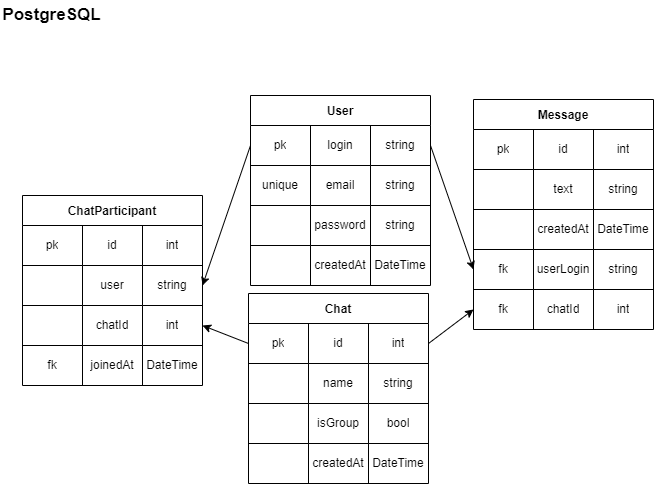

The diagram above was exported from draw.io. Its source (the exported page's mxGraphModel, read from the mxfile embedded in the PNG):
<mxGraphModel dx="878" dy="362" grid="0" gridSize="10" guides="1" tooltips="1" connect="1" arrows="1" fold="1" page="1" pageScale="1" pageWidth="827" pageHeight="583" background="#FFFFFF" math="0" shadow="0">
  <root>
    <mxCell id="0" />
    <mxCell id="1" parent="0" />
    <mxCell id="2" value="User" style="shape=table;startSize=30;container=1;collapsible=0;childLayout=tableLayout;fontStyle=1;align=center;strokeColor=#000000;" parent="1" vertex="1">
      <mxGeometry x="361" y="135" width="180" height="190" as="geometry" />
    </mxCell>
    <mxCell id="3" value="" style="shape=tableRow;horizontal=0;startSize=0;swimlaneHead=0;swimlaneBody=0;top=0;left=0;bottom=0;right=0;collapsible=0;dropTarget=0;fillColor=none;points=[[0,0.5],[1,0.5]];portConstraint=eastwest;" parent="2" vertex="1">
      <mxGeometry y="30" width="180" height="40" as="geometry" />
    </mxCell>
    <mxCell id="4" value="pk" style="shape=partialRectangle;html=1;whiteSpace=wrap;connectable=0;fillColor=none;top=0;left=0;bottom=0;right=0;overflow=hidden;fontColor=#050505;" parent="3" vertex="1">
      <mxGeometry width="60" height="40" as="geometry">
        <mxRectangle width="60" height="40" as="alternateBounds" />
      </mxGeometry>
    </mxCell>
    <mxCell id="5" value="login" style="shape=partialRectangle;html=1;whiteSpace=wrap;connectable=0;fillColor=none;top=0;left=0;bottom=0;right=0;overflow=hidden;fontColor=#050505;" parent="3" vertex="1">
      <mxGeometry x="60" width="60" height="40" as="geometry">
        <mxRectangle width="60" height="40" as="alternateBounds" />
      </mxGeometry>
    </mxCell>
    <mxCell id="6" value="string" style="shape=partialRectangle;html=1;whiteSpace=wrap;connectable=0;fillColor=none;top=0;left=0;bottom=0;right=0;overflow=hidden;fontColor=#050505;" parent="3" vertex="1">
      <mxGeometry x="120" width="60" height="40" as="geometry">
        <mxRectangle width="60" height="40" as="alternateBounds" />
      </mxGeometry>
    </mxCell>
    <mxCell id="7" value="" style="shape=tableRow;horizontal=0;startSize=0;swimlaneHead=0;swimlaneBody=0;top=0;left=0;bottom=0;right=0;collapsible=0;dropTarget=0;fillColor=none;points=[[0,0.5],[1,0.5]];portConstraint=eastwest;" parent="2" vertex="1">
      <mxGeometry y="70" width="180" height="40" as="geometry" />
    </mxCell>
    <mxCell id="8" value="unique" style="shape=partialRectangle;html=1;whiteSpace=wrap;connectable=0;fillColor=none;top=0;left=0;bottom=0;right=0;overflow=hidden;fontColor=#050505;" parent="7" vertex="1">
      <mxGeometry width="60" height="40" as="geometry">
        <mxRectangle width="60" height="40" as="alternateBounds" />
      </mxGeometry>
    </mxCell>
    <mxCell id="9" value="email" style="shape=partialRectangle;html=1;whiteSpace=wrap;connectable=0;fillColor=none;top=0;left=0;bottom=0;right=0;overflow=hidden;fontColor=#050505;" parent="7" vertex="1">
      <mxGeometry x="60" width="60" height="40" as="geometry">
        <mxRectangle width="60" height="40" as="alternateBounds" />
      </mxGeometry>
    </mxCell>
    <mxCell id="10" value="string" style="shape=partialRectangle;html=1;whiteSpace=wrap;connectable=0;fillColor=none;top=0;left=0;bottom=0;right=0;overflow=hidden;fontColor=#050505;" parent="7" vertex="1">
      <mxGeometry x="120" width="60" height="40" as="geometry">
        <mxRectangle width="60" height="40" as="alternateBounds" />
      </mxGeometry>
    </mxCell>
    <mxCell id="11" value="" style="shape=tableRow;horizontal=0;startSize=0;swimlaneHead=0;swimlaneBody=0;top=0;left=0;bottom=0;right=0;collapsible=0;dropTarget=0;fillColor=none;points=[[0,0.5],[1,0.5]];portConstraint=eastwest;" parent="2" vertex="1">
      <mxGeometry y="110" width="180" height="40" as="geometry" />
    </mxCell>
    <mxCell id="12" value="" style="shape=partialRectangle;html=1;whiteSpace=wrap;connectable=0;fillColor=none;top=0;left=0;bottom=0;right=0;overflow=hidden;fontColor=#050505;" parent="11" vertex="1">
      <mxGeometry width="60" height="40" as="geometry">
        <mxRectangle width="60" height="40" as="alternateBounds" />
      </mxGeometry>
    </mxCell>
    <mxCell id="13" value="password" style="shape=partialRectangle;html=1;whiteSpace=wrap;connectable=0;fillColor=none;top=0;left=0;bottom=0;right=0;overflow=hidden;fontColor=#050505;" parent="11" vertex="1">
      <mxGeometry x="60" width="60" height="40" as="geometry">
        <mxRectangle width="60" height="40" as="alternateBounds" />
      </mxGeometry>
    </mxCell>
    <mxCell id="14" value="string" style="shape=partialRectangle;html=1;whiteSpace=wrap;connectable=0;fillColor=none;top=0;left=0;bottom=0;right=0;overflow=hidden;fontColor=#050505;" parent="11" vertex="1">
      <mxGeometry x="120" width="60" height="40" as="geometry">
        <mxRectangle width="60" height="40" as="alternateBounds" />
      </mxGeometry>
    </mxCell>
    <mxCell id="15" style="shape=tableRow;horizontal=0;startSize=0;swimlaneHead=0;swimlaneBody=0;top=0;left=0;bottom=0;right=0;collapsible=0;dropTarget=0;fillColor=none;points=[[0,0.5],[1,0.5]];portConstraint=eastwest;" parent="2" vertex="1">
      <mxGeometry y="150" width="180" height="40" as="geometry" />
    </mxCell>
    <mxCell id="16" value="" style="shape=partialRectangle;html=1;whiteSpace=wrap;connectable=0;fillColor=none;top=0;left=0;bottom=0;right=0;overflow=hidden;fontColor=#050505;" parent="15" vertex="1">
      <mxGeometry width="60" height="40" as="geometry">
        <mxRectangle width="60" height="40" as="alternateBounds" />
      </mxGeometry>
    </mxCell>
    <mxCell id="17" value="createdAt" style="shape=partialRectangle;html=1;whiteSpace=wrap;connectable=0;fillColor=none;top=0;left=0;bottom=0;right=0;overflow=hidden;fontColor=#050505;" parent="15" vertex="1">
      <mxGeometry x="60" width="60" height="40" as="geometry">
        <mxRectangle width="60" height="40" as="alternateBounds" />
      </mxGeometry>
    </mxCell>
    <mxCell id="18" value="DateTime" style="shape=partialRectangle;html=1;whiteSpace=wrap;connectable=0;fillColor=none;top=0;left=0;bottom=0;right=0;overflow=hidden;fontColor=#050505;" parent="15" vertex="1">
      <mxGeometry x="120" width="60" height="40" as="geometry">
        <mxRectangle width="60" height="40" as="alternateBounds" />
      </mxGeometry>
    </mxCell>
    <mxCell id="19" value="&lt;b&gt;&lt;font style=&quot;font-size: 17px;&quot;&gt;PostgreSQL&lt;/font&gt;&lt;/b&gt;" style="text;html=1;align=center;verticalAlign=middle;whiteSpace=wrap;rounded=0;" parent="1" vertex="1">
      <mxGeometry x="111" y="40" width="103" height="30" as="geometry" />
    </mxCell>
    <mxCell id="20" value="Message" style="shape=table;startSize=30;container=1;collapsible=0;childLayout=tableLayout;fontStyle=1;align=center;strokeColor=#000000;" parent="1" vertex="1">
      <mxGeometry x="584" y="139" width="180" height="230" as="geometry" />
    </mxCell>
    <mxCell id="21" value="" style="shape=tableRow;horizontal=0;startSize=0;swimlaneHead=0;swimlaneBody=0;top=0;left=0;bottom=0;right=0;collapsible=0;dropTarget=0;fillColor=none;points=[[0,0.5],[1,0.5]];portConstraint=eastwest;" parent="20" vertex="1">
      <mxGeometry y="30" width="180" height="40" as="geometry" />
    </mxCell>
    <mxCell id="22" value="pk" style="shape=partialRectangle;html=1;whiteSpace=wrap;connectable=0;fillColor=none;top=0;left=0;bottom=0;right=0;overflow=hidden;fontColor=#050505;" parent="21" vertex="1">
      <mxGeometry width="60" height="40" as="geometry">
        <mxRectangle width="60" height="40" as="alternateBounds" />
      </mxGeometry>
    </mxCell>
    <mxCell id="23" value="id" style="shape=partialRectangle;html=1;whiteSpace=wrap;connectable=0;fillColor=none;top=0;left=0;bottom=0;right=0;overflow=hidden;fontColor=#050505;" parent="21" vertex="1">
      <mxGeometry x="60" width="60" height="40" as="geometry">
        <mxRectangle width="60" height="40" as="alternateBounds" />
      </mxGeometry>
    </mxCell>
    <mxCell id="24" value="int" style="shape=partialRectangle;html=1;whiteSpace=wrap;connectable=0;fillColor=none;top=0;left=0;bottom=0;right=0;overflow=hidden;fontColor=#050505;" parent="21" vertex="1">
      <mxGeometry x="120" width="60" height="40" as="geometry">
        <mxRectangle width="60" height="40" as="alternateBounds" />
      </mxGeometry>
    </mxCell>
    <mxCell id="25" value="" style="shape=tableRow;horizontal=0;startSize=0;swimlaneHead=0;swimlaneBody=0;top=0;left=0;bottom=0;right=0;collapsible=0;dropTarget=0;fillColor=none;points=[[0,0.5],[1,0.5]];portConstraint=eastwest;" parent="20" vertex="1">
      <mxGeometry y="70" width="180" height="40" as="geometry" />
    </mxCell>
    <mxCell id="26" value="" style="shape=partialRectangle;html=1;whiteSpace=wrap;connectable=0;fillColor=none;top=0;left=0;bottom=0;right=0;overflow=hidden;fontColor=#050505;" parent="25" vertex="1">
      <mxGeometry width="60" height="40" as="geometry">
        <mxRectangle width="60" height="40" as="alternateBounds" />
      </mxGeometry>
    </mxCell>
    <mxCell id="27" value="text" style="shape=partialRectangle;html=1;whiteSpace=wrap;connectable=0;fillColor=none;top=0;left=0;bottom=0;right=0;overflow=hidden;fontColor=#050505;" parent="25" vertex="1">
      <mxGeometry x="60" width="60" height="40" as="geometry">
        <mxRectangle width="60" height="40" as="alternateBounds" />
      </mxGeometry>
    </mxCell>
    <mxCell id="28" value="string" style="shape=partialRectangle;html=1;whiteSpace=wrap;connectable=0;fillColor=none;top=0;left=0;bottom=0;right=0;overflow=hidden;fontColor=#050505;" parent="25" vertex="1">
      <mxGeometry x="120" width="60" height="40" as="geometry">
        <mxRectangle width="60" height="40" as="alternateBounds" />
      </mxGeometry>
    </mxCell>
    <mxCell id="29" value="" style="shape=tableRow;horizontal=0;startSize=0;swimlaneHead=0;swimlaneBody=0;top=0;left=0;bottom=0;right=0;collapsible=0;dropTarget=0;fillColor=none;points=[[0,0.5],[1,0.5]];portConstraint=eastwest;" parent="20" vertex="1">
      <mxGeometry y="110" width="180" height="40" as="geometry" />
    </mxCell>
    <mxCell id="30" value="" style="shape=partialRectangle;html=1;whiteSpace=wrap;connectable=0;fillColor=none;top=0;left=0;bottom=0;right=0;overflow=hidden;fontColor=#050505;" parent="29" vertex="1">
      <mxGeometry width="60" height="40" as="geometry">
        <mxRectangle width="60" height="40" as="alternateBounds" />
      </mxGeometry>
    </mxCell>
    <mxCell id="31" value="createdAt" style="shape=partialRectangle;html=1;whiteSpace=wrap;connectable=0;fillColor=none;top=0;left=0;bottom=0;right=0;overflow=hidden;fontColor=#050505;" parent="29" vertex="1">
      <mxGeometry x="60" width="60" height="40" as="geometry">
        <mxRectangle width="60" height="40" as="alternateBounds" />
      </mxGeometry>
    </mxCell>
    <mxCell id="32" value="DateTime" style="shape=partialRectangle;html=1;whiteSpace=wrap;connectable=0;fillColor=none;top=0;left=0;bottom=0;right=0;overflow=hidden;fontColor=#050505;" parent="29" vertex="1">
      <mxGeometry x="120" width="60" height="40" as="geometry">
        <mxRectangle width="60" height="40" as="alternateBounds" />
      </mxGeometry>
    </mxCell>
    <mxCell id="58" style="shape=tableRow;horizontal=0;startSize=0;swimlaneHead=0;swimlaneBody=0;top=0;left=0;bottom=0;right=0;collapsible=0;dropTarget=0;fillColor=none;points=[[0,0.5],[1,0.5]];portConstraint=eastwest;" vertex="1" parent="20">
      <mxGeometry y="150" width="180" height="40" as="geometry" />
    </mxCell>
    <mxCell id="59" value="fk" style="shape=partialRectangle;html=1;whiteSpace=wrap;connectable=0;fillColor=none;top=0;left=0;bottom=0;right=0;overflow=hidden;fontColor=#050505;" vertex="1" parent="58">
      <mxGeometry width="60" height="40" as="geometry">
        <mxRectangle width="60" height="40" as="alternateBounds" />
      </mxGeometry>
    </mxCell>
    <mxCell id="60" value="userLogin" style="shape=partialRectangle;html=1;whiteSpace=wrap;connectable=0;fillColor=none;top=0;left=0;bottom=0;right=0;overflow=hidden;fontColor=#050505;" vertex="1" parent="58">
      <mxGeometry x="60" width="60" height="40" as="geometry">
        <mxRectangle width="60" height="40" as="alternateBounds" />
      </mxGeometry>
    </mxCell>
    <mxCell id="61" value="string" style="shape=partialRectangle;html=1;whiteSpace=wrap;connectable=0;fillColor=none;top=0;left=0;bottom=0;right=0;overflow=hidden;fontColor=#050505;" vertex="1" parent="58">
      <mxGeometry x="120" width="60" height="40" as="geometry">
        <mxRectangle width="60" height="40" as="alternateBounds" />
      </mxGeometry>
    </mxCell>
    <mxCell id="54" style="shape=tableRow;horizontal=0;startSize=0;swimlaneHead=0;swimlaneBody=0;top=0;left=0;bottom=0;right=0;collapsible=0;dropTarget=0;fillColor=none;points=[[0,0.5],[1,0.5]];portConstraint=eastwest;" vertex="1" parent="20">
      <mxGeometry y="190" width="180" height="40" as="geometry" />
    </mxCell>
    <mxCell id="55" value="fk" style="shape=partialRectangle;html=1;whiteSpace=wrap;connectable=0;fillColor=none;top=0;left=0;bottom=0;right=0;overflow=hidden;fontColor=#050505;" vertex="1" parent="54">
      <mxGeometry width="60" height="40" as="geometry">
        <mxRectangle width="60" height="40" as="alternateBounds" />
      </mxGeometry>
    </mxCell>
    <mxCell id="56" value="chatId" style="shape=partialRectangle;html=1;whiteSpace=wrap;connectable=0;fillColor=none;top=0;left=0;bottom=0;right=0;overflow=hidden;fontColor=#050505;" vertex="1" parent="54">
      <mxGeometry x="60" width="60" height="40" as="geometry">
        <mxRectangle width="60" height="40" as="alternateBounds" />
      </mxGeometry>
    </mxCell>
    <mxCell id="57" value="int" style="shape=partialRectangle;html=1;whiteSpace=wrap;connectable=0;fillColor=none;top=0;left=0;bottom=0;right=0;overflow=hidden;fontColor=#050505;" vertex="1" parent="54">
      <mxGeometry x="120" width="60" height="40" as="geometry">
        <mxRectangle width="60" height="40" as="alternateBounds" />
      </mxGeometry>
    </mxCell>
    <mxCell id="33" value="Chat" style="shape=table;startSize=30;container=1;collapsible=0;childLayout=tableLayout;fontStyle=1;align=center;strokeColor=#000000;" vertex="1" parent="1">
      <mxGeometry x="359" y="333" width="180" height="190" as="geometry" />
    </mxCell>
    <mxCell id="34" value="" style="shape=tableRow;horizontal=0;startSize=0;swimlaneHead=0;swimlaneBody=0;top=0;left=0;bottom=0;right=0;collapsible=0;dropTarget=0;fillColor=none;points=[[0,0.5],[1,0.5]];portConstraint=eastwest;" vertex="1" parent="33">
      <mxGeometry y="30" width="180" height="40" as="geometry" />
    </mxCell>
    <mxCell id="35" value="pk" style="shape=partialRectangle;html=1;whiteSpace=wrap;connectable=0;fillColor=none;top=0;left=0;bottom=0;right=0;overflow=hidden;fontColor=#050505;" vertex="1" parent="34">
      <mxGeometry width="60" height="40" as="geometry">
        <mxRectangle width="60" height="40" as="alternateBounds" />
      </mxGeometry>
    </mxCell>
    <mxCell id="36" value="id" style="shape=partialRectangle;html=1;whiteSpace=wrap;connectable=0;fillColor=none;top=0;left=0;bottom=0;right=0;overflow=hidden;fontColor=#050505;" vertex="1" parent="34">
      <mxGeometry x="60" width="60" height="40" as="geometry">
        <mxRectangle width="60" height="40" as="alternateBounds" />
      </mxGeometry>
    </mxCell>
    <mxCell id="37" value="int" style="shape=partialRectangle;html=1;whiteSpace=wrap;connectable=0;fillColor=none;top=0;left=0;bottom=0;right=0;overflow=hidden;fontColor=#050505;" vertex="1" parent="34">
      <mxGeometry x="120" width="60" height="40" as="geometry">
        <mxRectangle width="60" height="40" as="alternateBounds" />
      </mxGeometry>
    </mxCell>
    <mxCell id="38" value="" style="shape=tableRow;horizontal=0;startSize=0;swimlaneHead=0;swimlaneBody=0;top=0;left=0;bottom=0;right=0;collapsible=0;dropTarget=0;fillColor=none;points=[[0,0.5],[1,0.5]];portConstraint=eastwest;" vertex="1" parent="33">
      <mxGeometry y="70" width="180" height="40" as="geometry" />
    </mxCell>
    <mxCell id="39" value="" style="shape=partialRectangle;html=1;whiteSpace=wrap;connectable=0;fillColor=none;top=0;left=0;bottom=0;right=0;overflow=hidden;fontColor=#050505;" vertex="1" parent="38">
      <mxGeometry width="60" height="40" as="geometry">
        <mxRectangle width="60" height="40" as="alternateBounds" />
      </mxGeometry>
    </mxCell>
    <mxCell id="40" value="name" style="shape=partialRectangle;html=1;whiteSpace=wrap;connectable=0;fillColor=none;top=0;left=0;bottom=0;right=0;overflow=hidden;fontColor=#050505;" vertex="1" parent="38">
      <mxGeometry x="60" width="60" height="40" as="geometry">
        <mxRectangle width="60" height="40" as="alternateBounds" />
      </mxGeometry>
    </mxCell>
    <mxCell id="41" value="string" style="shape=partialRectangle;html=1;whiteSpace=wrap;connectable=0;fillColor=none;top=0;left=0;bottom=0;right=0;overflow=hidden;fontColor=#050505;" vertex="1" parent="38">
      <mxGeometry x="120" width="60" height="40" as="geometry">
        <mxRectangle width="60" height="40" as="alternateBounds" />
      </mxGeometry>
    </mxCell>
    <mxCell id="42" value="" style="shape=tableRow;horizontal=0;startSize=0;swimlaneHead=0;swimlaneBody=0;top=0;left=0;bottom=0;right=0;collapsible=0;dropTarget=0;fillColor=none;points=[[0,0.5],[1,0.5]];portConstraint=eastwest;" vertex="1" parent="33">
      <mxGeometry y="110" width="180" height="40" as="geometry" />
    </mxCell>
    <mxCell id="43" value="" style="shape=partialRectangle;html=1;whiteSpace=wrap;connectable=0;fillColor=none;top=0;left=0;bottom=0;right=0;overflow=hidden;fontColor=#050505;" vertex="1" parent="42">
      <mxGeometry width="60" height="40" as="geometry">
        <mxRectangle width="60" height="40" as="alternateBounds" />
      </mxGeometry>
    </mxCell>
    <mxCell id="44" value="isGroup" style="shape=partialRectangle;html=1;whiteSpace=wrap;connectable=0;fillColor=none;top=0;left=0;bottom=0;right=0;overflow=hidden;fontColor=#050505;" vertex="1" parent="42">
      <mxGeometry x="60" width="60" height="40" as="geometry">
        <mxRectangle width="60" height="40" as="alternateBounds" />
      </mxGeometry>
    </mxCell>
    <mxCell id="45" value="bool" style="shape=partialRectangle;html=1;whiteSpace=wrap;connectable=0;fillColor=none;top=0;left=0;bottom=0;right=0;overflow=hidden;fontColor=#050505;" vertex="1" parent="42">
      <mxGeometry x="120" width="60" height="40" as="geometry">
        <mxRectangle width="60" height="40" as="alternateBounds" />
      </mxGeometry>
    </mxCell>
    <mxCell id="46" style="shape=tableRow;horizontal=0;startSize=0;swimlaneHead=0;swimlaneBody=0;top=0;left=0;bottom=0;right=0;collapsible=0;dropTarget=0;fillColor=none;points=[[0,0.5],[1,0.5]];portConstraint=eastwest;" vertex="1" parent="33">
      <mxGeometry y="150" width="180" height="40" as="geometry" />
    </mxCell>
    <mxCell id="47" style="shape=partialRectangle;html=1;whiteSpace=wrap;connectable=0;fillColor=none;top=0;left=0;bottom=0;right=0;overflow=hidden;fontColor=#050505;" vertex="1" parent="46">
      <mxGeometry width="60" height="40" as="geometry">
        <mxRectangle width="60" height="40" as="alternateBounds" />
      </mxGeometry>
    </mxCell>
    <mxCell id="48" value="createdAt" style="shape=partialRectangle;html=1;whiteSpace=wrap;connectable=0;fillColor=none;top=0;left=0;bottom=0;right=0;overflow=hidden;fontColor=#050505;" vertex="1" parent="46">
      <mxGeometry x="60" width="60" height="40" as="geometry">
        <mxRectangle width="60" height="40" as="alternateBounds" />
      </mxGeometry>
    </mxCell>
    <mxCell id="49" value="DateTime" style="shape=partialRectangle;html=1;whiteSpace=wrap;connectable=0;fillColor=none;top=0;left=0;bottom=0;right=0;overflow=hidden;fontColor=#050505;" vertex="1" parent="46">
      <mxGeometry x="120" width="60" height="40" as="geometry">
        <mxRectangle width="60" height="40" as="alternateBounds" />
      </mxGeometry>
    </mxCell>
    <mxCell id="64" style="edgeStyle=none;html=1;entryX=0;entryY=0.5;entryDx=0;entryDy=0;exitX=1;exitY=0.5;exitDx=0;exitDy=0;" edge="1" parent="1" source="3" target="58">
      <mxGeometry relative="1" as="geometry" />
    </mxCell>
    <mxCell id="65" style="edgeStyle=none;html=1;entryX=0;entryY=0.5;entryDx=0;entryDy=0;exitX=1;exitY=0.5;exitDx=0;exitDy=0;" edge="1" parent="1" source="34" target="54">
      <mxGeometry relative="1" as="geometry" />
    </mxCell>
    <mxCell id="66" value="ChatParticipant" style="shape=table;startSize=30;container=1;collapsible=0;childLayout=tableLayout;fontStyle=1;align=center;strokeColor=#000000;" vertex="1" parent="1">
      <mxGeometry x="133" y="235" width="180" height="190" as="geometry" />
    </mxCell>
    <mxCell id="67" value="" style="shape=tableRow;horizontal=0;startSize=0;swimlaneHead=0;swimlaneBody=0;top=0;left=0;bottom=0;right=0;collapsible=0;dropTarget=0;fillColor=none;points=[[0,0.5],[1,0.5]];portConstraint=eastwest;" vertex="1" parent="66">
      <mxGeometry y="30" width="180" height="40" as="geometry" />
    </mxCell>
    <mxCell id="68" value="pk" style="shape=partialRectangle;html=1;whiteSpace=wrap;connectable=0;fillColor=none;top=0;left=0;bottom=0;right=0;overflow=hidden;fontColor=#050505;" vertex="1" parent="67">
      <mxGeometry width="60" height="40" as="geometry">
        <mxRectangle width="60" height="40" as="alternateBounds" />
      </mxGeometry>
    </mxCell>
    <mxCell id="69" value="id" style="shape=partialRectangle;html=1;whiteSpace=wrap;connectable=0;fillColor=none;top=0;left=0;bottom=0;right=0;overflow=hidden;fontColor=#050505;" vertex="1" parent="67">
      <mxGeometry x="60" width="60" height="40" as="geometry">
        <mxRectangle width="60" height="40" as="alternateBounds" />
      </mxGeometry>
    </mxCell>
    <mxCell id="70" value="int" style="shape=partialRectangle;html=1;whiteSpace=wrap;connectable=0;fillColor=none;top=0;left=0;bottom=0;right=0;overflow=hidden;fontColor=#050505;" vertex="1" parent="67">
      <mxGeometry x="120" width="60" height="40" as="geometry">
        <mxRectangle width="60" height="40" as="alternateBounds" />
      </mxGeometry>
    </mxCell>
    <mxCell id="71" value="" style="shape=tableRow;horizontal=0;startSize=0;swimlaneHead=0;swimlaneBody=0;top=0;left=0;bottom=0;right=0;collapsible=0;dropTarget=0;fillColor=none;points=[[0,0.5],[1,0.5]];portConstraint=eastwest;" vertex="1" parent="66">
      <mxGeometry y="70" width="180" height="40" as="geometry" />
    </mxCell>
    <mxCell id="72" value="" style="shape=partialRectangle;html=1;whiteSpace=wrap;connectable=0;fillColor=none;top=0;left=0;bottom=0;right=0;overflow=hidden;fontColor=#050505;" vertex="1" parent="71">
      <mxGeometry width="60" height="40" as="geometry">
        <mxRectangle width="60" height="40" as="alternateBounds" />
      </mxGeometry>
    </mxCell>
    <mxCell id="73" value="user" style="shape=partialRectangle;html=1;whiteSpace=wrap;connectable=0;fillColor=none;top=0;left=0;bottom=0;right=0;overflow=hidden;fontColor=#050505;" vertex="1" parent="71">
      <mxGeometry x="60" width="60" height="40" as="geometry">
        <mxRectangle width="60" height="40" as="alternateBounds" />
      </mxGeometry>
    </mxCell>
    <mxCell id="74" value="string" style="shape=partialRectangle;html=1;whiteSpace=wrap;connectable=0;fillColor=none;top=0;left=0;bottom=0;right=0;overflow=hidden;fontColor=#050505;" vertex="1" parent="71">
      <mxGeometry x="120" width="60" height="40" as="geometry">
        <mxRectangle width="60" height="40" as="alternateBounds" />
      </mxGeometry>
    </mxCell>
    <mxCell id="75" value="" style="shape=tableRow;horizontal=0;startSize=0;swimlaneHead=0;swimlaneBody=0;top=0;left=0;bottom=0;right=0;collapsible=0;dropTarget=0;fillColor=none;points=[[0,0.5],[1,0.5]];portConstraint=eastwest;" vertex="1" parent="66">
      <mxGeometry y="110" width="180" height="40" as="geometry" />
    </mxCell>
    <mxCell id="76" value="" style="shape=partialRectangle;html=1;whiteSpace=wrap;connectable=0;fillColor=none;top=0;left=0;bottom=0;right=0;overflow=hidden;fontColor=#050505;" vertex="1" parent="75">
      <mxGeometry width="60" height="40" as="geometry">
        <mxRectangle width="60" height="40" as="alternateBounds" />
      </mxGeometry>
    </mxCell>
    <mxCell id="77" value="chatId" style="shape=partialRectangle;html=1;whiteSpace=wrap;connectable=0;fillColor=none;top=0;left=0;bottom=0;right=0;overflow=hidden;fontColor=#050505;" vertex="1" parent="75">
      <mxGeometry x="60" width="60" height="40" as="geometry">
        <mxRectangle width="60" height="40" as="alternateBounds" />
      </mxGeometry>
    </mxCell>
    <mxCell id="78" value="int" style="shape=partialRectangle;html=1;whiteSpace=wrap;connectable=0;fillColor=none;top=0;left=0;bottom=0;right=0;overflow=hidden;fontColor=#050505;" vertex="1" parent="75">
      <mxGeometry x="120" width="60" height="40" as="geometry">
        <mxRectangle width="60" height="40" as="alternateBounds" />
      </mxGeometry>
    </mxCell>
    <mxCell id="79" style="shape=tableRow;horizontal=0;startSize=0;swimlaneHead=0;swimlaneBody=0;top=0;left=0;bottom=0;right=0;collapsible=0;dropTarget=0;fillColor=none;points=[[0,0.5],[1,0.5]];portConstraint=eastwest;" vertex="1" parent="66">
      <mxGeometry y="150" width="180" height="40" as="geometry" />
    </mxCell>
    <mxCell id="80" value="fk" style="shape=partialRectangle;html=1;whiteSpace=wrap;connectable=0;fillColor=none;top=0;left=0;bottom=0;right=0;overflow=hidden;fontColor=#050505;" vertex="1" parent="79">
      <mxGeometry width="60" height="40" as="geometry">
        <mxRectangle width="60" height="40" as="alternateBounds" />
      </mxGeometry>
    </mxCell>
    <mxCell id="81" value="joinedAt" style="shape=partialRectangle;html=1;whiteSpace=wrap;connectable=0;fillColor=none;top=0;left=0;bottom=0;right=0;overflow=hidden;fontColor=#050505;" vertex="1" parent="79">
      <mxGeometry x="60" width="60" height="40" as="geometry">
        <mxRectangle width="60" height="40" as="alternateBounds" />
      </mxGeometry>
    </mxCell>
    <mxCell id="82" value="DateTime" style="shape=partialRectangle;html=1;whiteSpace=wrap;connectable=0;fillColor=none;top=0;left=0;bottom=0;right=0;overflow=hidden;fontColor=#050505;" vertex="1" parent="79">
      <mxGeometry x="120" width="60" height="40" as="geometry">
        <mxRectangle width="60" height="40" as="alternateBounds" />
      </mxGeometry>
    </mxCell>
    <mxCell id="87" style="edgeStyle=none;html=1;entryX=1;entryY=0.5;entryDx=0;entryDy=0;exitX=0;exitY=0.5;exitDx=0;exitDy=0;" edge="1" parent="1" source="3" target="71">
      <mxGeometry relative="1" as="geometry" />
    </mxCell>
    <mxCell id="88" style="edgeStyle=none;html=1;exitX=0;exitY=0.5;exitDx=0;exitDy=0;entryX=1;entryY=0.5;entryDx=0;entryDy=0;" edge="1" parent="1" source="34" target="75">
      <mxGeometry relative="1" as="geometry" />
    </mxCell>
  </root>
</mxGraphModel>